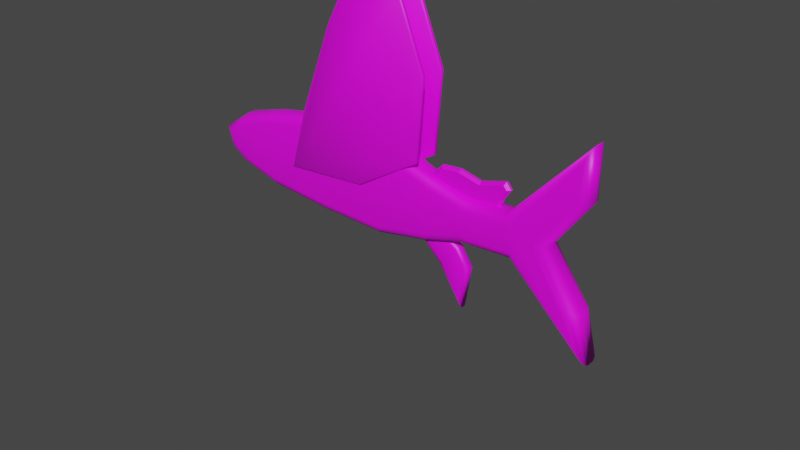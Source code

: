 # Source: 007.blend  (saved by Blender 2.91.10; exported with 4.5.12 LTS)
import bpy
from mathutils import Matrix  # noqa: F401  (used for matrix-valued properties, if any)

bpy.ops.wm.read_factory_settings(use_empty=True)
scene = bpy.context.scene
scene.name = 'Scene'

# ---- collections
col_collection = bpy.data.collections.new('Collection'); scene.collection.children.link(col_collection)

# ---- images (referenced by path relative to the original .blend; pixels are not part of the script)
import os
ASSET_DIR = os.environ.get("B2B_ASSET_DIR", "")  # directory of the original .blend (textures are referenced by path, not embedded)
HERE = os.path.dirname(os.path.abspath(__file__))  # packed textures are extracted next to this script under _unpacked/

def load_image(name, relpath, width, height, colorspace="sRGB"):
    """Load a texture the original file referenced (path relative to the .blend, or extracted next to this script)."""
    p = next((c for c in (os.path.join(HERE, relpath), os.path.join(ASSET_DIR, relpath)) if relpath and os.path.exists(c)), "")
    if p:
        img = bpy.data.images.load(p, check_existing=True)
        img.name = name
    else:  # same state as the original file: an image datablock whose file is absent (Cycles renders it pink)
        img = bpy.data.images.new(name, width, height)
        img.source = "FILE"
        img.filepath = "//" + (relpath or name)
    img.colorspace_settings.name = colorspace
    return img
img_lv3_psd = load_image('LV3.psd', 'LV3.psd', 1024, 1024, 'sRGB')

# ---- materials (node trees are filled in below, after node groups)
mat_material = bpy.data.materials.new('Material')
mat_material.use_transparent_shadow = False

# ---- material node trees
mat_material.use_nodes = True; mat_material.node_tree.nodes.clear()
_N = mat_material.node_tree.nodes; _L = mat_material.node_tree.links
n0 = _N.new('ShaderNodeBsdfPrincipled'); n0.name = 'Principled BSDF'; n0.location = (10, 300)
n0.distribution = 'GGX'
n0.subsurface_method = 'BURLEY'
n0.inputs[3].default_value = 1.45
n0.inputs[27].default_value = (0.0, 0.0, 0.0, 1.0)
n0.inputs[28].default_value = 1.0
n1 = _N.new('ShaderNodeOutputMaterial'); n1.name = 'Material Output'; n1.location = (300, 300)
n2 = _N.new('ShaderNodeTexImage'); n2.name = 'Image Texture'; n2.location = (-280, 260)
n2.image = img_lv3_psd
_L.new(n0.outputs[0], n1.inputs[0])
_L.new(n2.outputs[0], n0.inputs[0])
n1.is_active_output = True

# ---- world
world_world = bpy.data.worlds.new('World'); scene.world = world_world
world_world.use_nodes = True; world_world.node_tree.nodes.clear()
_N = world_world.node_tree.nodes; _L = world_world.node_tree.links
n0 = _N.new('ShaderNodeOutputWorld'); n0.name = 'World Output'; n0.location = (300, 300)
n1 = _N.new('ShaderNodeBackground'); n1.name = 'Background'; n1.location = (10, 300)
n1.inputs[0].default_value = (0.05088, 0.05088, 0.05088, 1.0)
_L.new(n1.outputs[0], n0.inputs[0])
n0.is_active_output = True
world_world.color = (0.05088, 0.05088, 0.05088)
world_world.use_sun_shadow = False
world_world.sun_shadow_jitter_overblur = 0.0

# ---- meshes
me_cube_001 = bpy.data.meshes.new('Cube.001')
me_cube_001.from_pydata([(-0.2492, -0.1512, 0.5659), (-0.2546, -0.049, 0.6694), (-0.2519, -0.1375, 0.6177), (-0.2539, -0.1001, 0.6555), (-0.269, -0.1512, -0.3332), (-0.2757, -0.049, -0.4356), (-0.2724, -0.1375, -0.3844), (-0.2748, -0.1001, -0.4219), (-1.042, -0.1512, -0.2546), (-1.048, -0.049, -0.36), (-1.045, -0.1375, -0.3073), (-1.047, -0.1001, -0.3459), (-1.478, -0.1512, -0.1264), (-1.555, -0.049, -0.2083), (-1.517, -0.1375, -0.1673), (-1.545, -0.1001, -0.1973), (-1.654, -0.1512, -0.01649), (-1.774, -0.049, -0.05567), (-1.714, -0.1375, -0.03608), (-1.758, -0.1001, -0.05042), (-1.701, -0.1512, 0.1441), (-1.839, -0.049, 0.1816), (-1.77, -0.1375, 0.1629), (-1.82, -0.1001, 0.1766), (-1.456, -0.1512, 0.3118), (-1.514, -0.049, 0.4023), (-1.485, -0.1375, 0.3571), (-1.506, -0.1001, 0.3902), (-0.9941, -0.1512, 0.435), (-1.042, -0.049, 0.5311), (-1.018, -0.1375, 0.4831), (-1.035, -0.1001, 0.5183), (0.5224, -0.1512, -0.3687), (0.537, -0.049, -0.4706), (0.5297, -0.1375, -0.4196), (0.535, -0.1001, -0.457), (1.143, -0.1512, -0.2563), (1.176, -0.049, -0.3549), (1.159, -0.1375, -0.3056), (1.171, -0.1001, -0.3417), (1.616, -0.1512, -0.1193), (1.629, -0.049, -0.2237), (1.623, -0.1375, -0.1715), (1.628, -0.1001, -0.2097), (2.244, -0.1512, -0.0974), (2.225, -0.049, -0.1984), (2.235, -0.1375, -0.1479), (2.228, -0.1001, -0.1849), (3.166, -0.049, -1.08), (3.062, -0.1512, -0.9149), (3.153, -0.1001, -1.059), (3.118, -0.1375, -1.001), (-1.048, 0.049, -0.36), (-1.042, 0.1512, -0.2546), (-1.047, 0.1001, -0.3459), (-1.045, 0.1375, -0.3073), (2.939, -0.1512, 0.6387), (3.048, -0.049, 0.6206), (2.993, -0.1375, 0.6296), (3.034, -0.1001, 0.623), (-0.2757, 0.049, -0.4356), (-0.269, 0.1512, -0.3332), (-0.2748, 0.1001, -0.4219), (-0.2724, 0.1375, -0.3844), (3.051, -0.049, 1.226), (2.988, -0.1512, 1.072), (3.043, -0.1001, 1.206), (3.019, -0.1375, 1.149), (1.669, -0.1512, 0.1664), (1.648, -0.049, 0.2777), (1.659, -0.1375, 0.2221), (1.651, -0.1001, 0.2628), (1.259, -0.049, 0.3703), (1.218, -0.1512, 0.2739), (1.254, -0.1001, 0.3574), (1.238, -0.1375, 0.3221), (0.5959, -0.049, 0.603), (0.5637, -0.1512, 0.5033), (0.5916, -0.1001, 0.5896), (0.5798, -0.1375, 0.5531), (-0.2546, 0.049, 0.6694), (-0.2492, 0.1512, 0.5659), (-0.2539, 0.1001, 0.6555), (-0.2519, 0.1375, 0.6177), (2.162, -0.049, 0.2869), (2.219, -0.1512, 0.1953), (2.17, -0.1001, 0.2746), (2.191, -0.1375, 0.2411), (2.637, -0.049, 0.06667), (2.489, -0.1512, 0.06345), (2.617, -0.1001, 0.06623), (2.563, -0.1375, 0.06506), (3.053, -0.05504, -0.5349), (2.955, -0.1544, -0.5449), (3.027, -0.1124, -0.5375), (-1.555, 0.049, -0.2083), (-1.478, 0.1512, -0.1264), (-1.545, 0.1001, -0.1973), (-1.517, 0.1375, -0.1673), (-1.774, 0.049, -0.05567), (-1.654, 0.1512, -0.01649), (-1.758, 0.1001, -0.05042), (-1.714, 0.1375, -0.03608), (-1.839, 0.049, 0.1816), (-1.701, 0.1512, 0.1441), (-1.82, 0.1001, 0.1766), (-1.77, 0.1375, 0.1629), (-1.514, 0.049, 0.4023), (-1.456, 0.1512, 0.3118), (-1.506, 0.1001, 0.3902), (-1.485, 0.1375, 0.3571), (-1.042, 0.049, 0.5311), (-0.9941, 0.1512, 0.435), (-1.035, 0.1001, 0.5183), (-1.018, 0.1375, 0.4831), (0.537, 0.049, -0.4706), (0.5224, 0.1512, -0.3687), (0.535, 0.1001, -0.457), (0.5297, 0.1375, -0.4196), (1.143, 0.1512, -0.2563), (1.176, 0.049, -0.3549), (1.159, 0.1375, -0.3056), (1.171, 0.1001, -0.3417), (1.629, 0.049, -0.2237), (1.616, 0.1512, -0.1193), (1.628, 0.1001, -0.2097), (1.623, 0.1375, -0.1715), (2.244, 0.1512, -0.0974), (2.225, 0.049, -0.1984), (2.235, 0.1375, -0.1479), (2.228, 0.1001, -0.1849), (3.062, 0.1512, -0.9149), (3.166, 0.049, -1.08), (3.118, 0.1375, -1.001), (3.153, 0.1001, -1.059), (3.048, 0.049, 0.6206), (2.939, 0.1512, 0.6387), (3.034, 0.1001, 0.623), (2.993, 0.1375, 0.6296), (2.988, 0.1512, 1.072), (3.051, 0.049, 1.226), (3.019, 0.1375, 1.149), (3.043, 0.1001, 1.206), (1.648, 0.049, 0.2777), (1.669, 0.1512, 0.1664), (1.651, 0.1001, 0.2628), (1.659, 0.1375, 0.2221), (1.218, 0.1512, 0.2739), (1.259, 0.049, 0.3703), (1.238, 0.1375, 0.3221), (1.254, 0.1001, 0.3574), (0.5637, 0.1512, 0.5033), (0.5959, 0.049, 0.603), (0.5798, 0.1375, 0.5531), (0.5916, 0.1001, 0.5896), (2.219, 0.1512, 0.1953), (2.162, 0.049, 0.2869), (2.191, 0.1375, 0.2411), (2.17, 0.1001, 0.2746), (2.489, 0.1512, 0.06345), (2.637, 0.049, 0.06667), (2.563, 0.1375, 0.06506), (2.617, 0.1001, 0.06623), (3.053, 0.05504, -0.5349), (3.027, 0.1124, -0.5375), (2.955, 0.1544, -0.5449), (1.059, 0.05983, -0.2628), (0.9667, 0.02024, -0.2628), (0.9938, 0.04823, -0.2628), (1.059, -0.05983, -0.2628), (0.9667, -0.02024, -0.2628), (0.9938, -0.04823, -0.2628), (1.147, 0.02024, -0.09375), (1.172, 0.05983, -0.1574), (1.155, 0.04823, -0.1124), (1.54, 0.02024, -0.3272), (1.518, 0.05983, -0.3626), (1.534, 0.04823, -0.3376), (1.682, 0.02024, -0.5419), (1.637, 0.05983, -0.5397), (1.669, 0.04823, -0.5413), (1.583, 0.05983, -0.9605), (1.602, 0.02024, -1.035), (1.596, 0.04823, -1.013), (1.315, 0.02024, -0.6115), (1.349, 0.05983, -0.5576), (1.325, 0.04823, -0.5957), (1.147, -0.02024, -0.09375), (1.172, -0.05983, -0.1574), (1.155, -0.04823, -0.1124), (1.54, -0.02024, -0.3272), (1.518, -0.05983, -0.3626), (1.534, -0.04823, -0.3376), (1.682, -0.02024, -0.5419), (1.637, -0.05983, -0.5397), (1.669, -0.04823, -0.5413), (1.583, -0.05983, -0.9605), (1.602, -0.02024, -1.035), (1.596, -0.04823, -1.013), (1.315, -0.02024, -0.6115), (1.349, -0.05983, -0.5576), (1.325, -0.04823, -0.5957), (-0.7019, 0.1575, -0.009226), (-0.6732, 0.1743, 0.006504), (0.2977, 0.1743, 0.07222), (0.3016, 0.1575, 0.05522), (1.069, 0.1743, 0.5408), (1.085, 0.1575, 0.5301), (1.141, 0.1743, 1.469), (1.158, 0.1575, 1.472), (0.8199, 0.1743, 2.286), (0.8324, 0.1575, 2.299), (0.3679, 0.1743, 2.604), (0.3578, 0.1575, 2.627), (-0.08452, 0.1743, 1.764), (-0.1004, 0.1575, 1.769), (-0.487, 0.1743, 0.7043), (-0.5021, 0.1575, 0.7118), (-0.6732, 0.1197, 0.006504), (-0.7019, 0.1365, -0.009226), (0.2977, 0.1197, 0.07222), (0.3016, 0.1365, 0.05522), (1.069, 0.1197, 0.5408), (1.085, 0.1365, 0.5301), (1.141, 0.1197, 1.469), (1.158, 0.1365, 1.472), (0.8199, 0.1197, 2.286), (0.8324, 0.1365, 2.299), (0.3679, 0.1197, 2.604), (0.3578, 0.1365, 2.627), (-0.08452, 0.1197, 1.764), (-0.1004, 0.1365, 1.769), (-0.5021, 0.1365, 0.7118), (-0.487, 0.1197, 0.7043), (-0.7019, -0.1365, -0.009226), (-0.6732, -0.1197, 0.006504), (0.2977, -0.1197, 0.07222), (0.3016, -0.1365, 0.05522), (1.069, -0.1197, 0.5408), (1.085, -0.1365, 0.5301), (1.141, -0.1197, 1.469), (1.158, -0.1365, 1.472), (0.8199, -0.1197, 2.286), (0.8324, -0.1365, 2.299), (0.3679, -0.1197, 2.604), (0.3578, -0.1365, 2.627), (-0.08452, -0.1197, 1.764), (-0.1004, -0.1365, 1.769), (-0.487, -0.1197, 0.7043), (-0.5021, -0.1365, 0.7118), (-0.6732, -0.1743, 0.006504), (-0.7019, -0.1575, -0.009226), (0.2977, -0.1743, 0.07222), (0.3016, -0.1575, 0.05522), (1.069, -0.1743, 0.5408), (1.085, -0.1575, 0.5301), (1.141, -0.1743, 1.469), (1.158, -0.1575, 1.472), (0.8199, -0.1743, 2.286), (0.8324, -0.1575, 2.299), (0.3679, -0.1743, 2.604), (0.3578, -0.1575, 2.627), (-0.08452, -0.1743, 1.764), (-0.1004, -0.1575, 1.769), (-0.5021, -0.1575, 0.7118), (-0.487, -0.1743, 0.7043), (1.099, -0.01106, 0.3114), (1.156, -0.042, 0.3281), (2.022, -0.042, 0.3678), (2.05, -0.01106, 0.3547), (2.107, -0.042, 0.4919), (2.145, -0.01106, 0.4931), (2.073, -0.042, 0.5354), (2.085, -0.01106, 0.5709), (1.156, 0.042, 0.3281), (1.099, 0.01106, 0.3114), (1.783, -0.042, 0.4524), (1.782, -0.01106, 0.4844), (1.529, -0.042, 0.5138), (1.531, -0.01106, 0.545), (1.312, -0.042, 0.4977), (1.298, -0.01106, 0.5277), (1.991, -0.042, 0.2529), (2.016, -0.01106, 0.2249), (1.62, -0.042, 0.2045), (1.618, -0.01106, 0.173), (2.022, 0.042, 0.3678), (2.05, 0.01106, 0.3547), (2.107, 0.042, 0.4919), (2.145, 0.01106, 0.4931), (2.073, 0.042, 0.5354), (2.085, 0.01106, 0.5709), (1.782, 0.01106, 0.4844), (1.783, 0.042, 0.4524), (1.531, 0.01106, 0.545), (1.529, 0.042, 0.5138), (1.298, 0.01106, 0.5277), (1.312, 0.042, 0.4977), (1.991, 0.042, 0.2529), (2.016, 0.01106, 0.2249), (1.62, 0.042, 0.2045), (1.618, 0.01106, 0.173)], [], [(1, 76, 152, 80), (64, 57, 135, 140), (13, 17, 99, 95), (84, 64, 140, 156), (69, 84, 156, 143), (17, 21, 103, 99), (96, 100, 104, 108), (92, 48, 132, 163), (88, 92, 163, 160), (21, 25, 107, 103), (48, 45, 128, 132), (33, 5, 60, 115), (25, 29, 111, 107), (45, 41, 123, 128), (37, 33, 115, 120), (41, 37, 120, 123), (12, 24, 20, 16), (5, 9, 52, 60), (76, 72, 148, 152), (57, 88, 160, 135), (9, 13, 95, 52), (72, 69, 143, 148), (124, 127, 129, 126), (126, 129, 130, 125), (125, 130, 128, 123), (116, 119, 121, 118), (118, 121, 122, 117), (117, 122, 120, 115), (119, 124, 126, 121), (121, 126, 125, 122), (122, 125, 123, 120), (45, 48, 50, 47), (47, 50, 51, 46), (46, 51, 49, 44), (41, 45, 47, 43), (43, 47, 46, 42), (42, 46, 44, 40), (37, 41, 43, 39), (39, 43, 42, 38), (38, 42, 40, 36), (33, 37, 39, 35), (35, 39, 38, 34), (34, 38, 36, 32), (5, 33, 35, 7), (7, 35, 34, 6), (6, 34, 32, 4), (9, 5, 7, 11), (11, 7, 6, 10), (10, 6, 4, 8), (13, 9, 11, 15), (15, 11, 10, 14), (14, 10, 8, 12), (17, 13, 15, 19), (19, 15, 14, 18), (18, 14, 12, 16), (21, 17, 19, 23), (23, 19, 18, 22), (22, 18, 16, 20), (25, 21, 23, 27), (27, 23, 22, 26), (26, 22, 20, 24), (29, 25, 27, 31), (31, 27, 26, 30), (30, 26, 24, 28), (1, 29, 31, 3), (3, 31, 30, 2), (2, 30, 28, 0), (57, 64, 66, 59), (59, 66, 67, 58), (58, 67, 65, 56), (69, 72, 74, 71), (71, 74, 75, 70), (70, 75, 73, 68), (72, 76, 78, 74), (74, 78, 79, 75), (75, 79, 77, 73), (76, 1, 3, 78), (78, 3, 2, 79), (79, 2, 0, 77), (127, 131, 133, 129), (129, 133, 134, 130), (130, 134, 132, 128), (85, 65, 67, 87), (87, 67, 66, 86), (86, 66, 64, 84), (84, 69, 71, 86), (86, 71, 70, 87), (87, 70, 68, 85), (89, 49, 93, 91), (91, 93, 94, 90), (90, 94, 92, 88), (88, 57, 59, 90), (90, 59, 58, 91), (91, 58, 56, 89), (49, 51, 93), (93, 51, 50, 94), (94, 50, 48, 92), (61, 116, 118, 63), (63, 118, 117, 62), (62, 117, 115, 60), (53, 61, 63, 55), (55, 63, 62, 54), (54, 62, 60, 52), (96, 53, 55, 98), (98, 55, 54, 97), (97, 54, 52, 95), (100, 96, 98, 102), (102, 98, 97, 101), (101, 97, 95, 99), (104, 100, 102, 106), (106, 102, 101, 105), (105, 101, 99, 103), (108, 104, 106, 110), (110, 106, 105, 109), (109, 105, 103, 107), (112, 108, 110, 114), (114, 110, 109, 113), (113, 109, 107, 111), (81, 112, 114, 83), (83, 114, 113, 82), (82, 113, 111, 80), (136, 139, 141, 138), (138, 141, 142, 137), (137, 142, 140, 135), (144, 147, 149, 146), (146, 149, 150, 145), (145, 150, 148, 143), (147, 151, 153, 149), (149, 153, 154, 150), (150, 154, 152, 148), (151, 81, 83, 153), (153, 83, 82, 154), (154, 82, 80, 152), (156, 140, 142, 158), (158, 142, 141, 157), (157, 141, 139, 155), (155, 144, 146, 157), (157, 146, 145, 158), (158, 145, 143, 156), (160, 163, 164, 162), (162, 164, 165, 161), (161, 165, 131, 159), (159, 136, 138, 161), (161, 138, 137, 162), (162, 137, 135, 160), (163, 132, 134, 164), (164, 134, 133, 165), (165, 133, 131), (29, 1, 80, 111), (44, 49, 89, 56, 65, 85), (127, 124, 144, 155), (40, 68, 73, 36), (36, 73, 77, 32), (32, 77, 0, 4), (4, 0, 28, 8), (8, 28, 24, 12), (124, 119, 147, 144), (119, 116, 151, 147), (116, 61, 81, 151), (61, 53, 112, 81), (53, 96, 108, 112), (184, 182, 197, 199), (172, 167, 170, 187), (191, 200, 196, 194), (178, 175, 190, 193), (173, 176, 185, 166), (175, 172, 187, 190), (167, 184, 199, 170), (170, 199, 201, 171), (171, 201, 200, 169), (199, 197, 198, 201), (201, 198, 196, 200), (198, 195, 194, 196), (181, 179, 180, 183), (193, 190, 192, 195), (195, 192, 191, 194), (190, 187, 189, 192), (192, 189, 188, 191), (173, 166, 168, 174), (174, 168, 167, 172), (187, 170, 171, 189), (189, 171, 169, 188), (176, 173, 174, 177), (177, 174, 172, 175), (179, 176, 177, 180), (180, 177, 175, 178), (183, 180, 178, 182), (182, 178, 193, 197), (185, 181, 183, 186), (186, 183, 182, 184), (166, 185, 186, 168), (168, 186, 184, 167), (176, 179, 181, 185), (188, 169, 200, 191), (197, 193, 195, 198), (40, 44, 85, 68), (131, 127, 155, 139, 136, 159), (213, 215, 231, 229), (220, 222, 224, 226, 228, 230, 233, 218), (205, 207, 223, 221), (207, 209, 225, 223), (211, 213, 229, 227), (215, 217, 232, 231), (202, 205, 221, 219), (217, 202, 219, 232), (209, 211, 227, 225), (233, 230, 231, 232), (230, 228, 229, 231), (228, 226, 227, 229), (226, 224, 225, 227), (224, 222, 223, 225), (222, 220, 221, 223), (205, 202, 203, 204), (220, 218, 219, 221), (207, 205, 204, 206), (209, 207, 206, 208), (211, 209, 208, 210), (213, 211, 210, 212), (215, 213, 212, 214), (217, 215, 214, 216), (202, 217, 216, 203), (218, 233, 232, 219), (204, 203, 216, 214, 212, 210, 208, 206), (245, 247, 263, 261), (252, 254, 256, 258, 260, 262, 265, 250), (237, 239, 255, 253), (239, 241, 257, 255), (243, 245, 261, 259), (247, 249, 264, 263), (234, 237, 253, 251), (249, 234, 251, 264), (241, 243, 259, 257), (265, 262, 263, 264), (262, 260, 261, 263), (260, 258, 259, 261), (258, 256, 257, 259), (256, 254, 255, 257), (254, 252, 253, 255), (237, 234, 235, 236), (252, 250, 251, 253), (239, 237, 236, 238), (241, 239, 238, 240), (243, 241, 240, 242), (245, 243, 242, 244), (247, 245, 244, 246), (249, 247, 246, 248), (234, 249, 248, 235), (250, 265, 264, 251), (236, 235, 248, 246, 244, 242, 240, 238), (269, 287, 289, 271), (300, 293, 290, 288, 286, 298), (285, 301, 299, 283), (273, 291, 292, 277), (279, 294, 296, 281), (271, 289, 291, 273), (277, 292, 294, 279), (281, 296, 275, 266), (283, 299, 287, 269), (284, 276, 278, 280, 267), (293, 292, 291, 290), (290, 291, 289, 288), (288, 289, 287, 286), (286, 287, 299, 298), (285, 284, 267, 266), (298, 299, 301, 300), (283, 282, 284, 285), (269, 268, 282, 283), (271, 270, 268, 269), (273, 272, 270, 271), (277, 276, 272, 273), (300, 301, 275, 274), (279, 278, 276, 277), (281, 280, 278, 279), (266, 267, 280, 281), (295, 294, 292, 293), (297, 296, 294, 295), (274, 275, 296, 297), (266, 275, 301, 285), (282, 268, 270, 272, 276, 284), (274, 297, 295, 293, 300)])
me_cube_001.polygons.foreach_set('use_smooth', [1, 1, 1, 1, 1, 1, 1, 1, 1, 1, 1, 1, 1, 1, 1, 1, 1, 1, 1, 1, 1, 1, 1, 1, 1, 1, 1, 1, 1, 1, 1, 1, 1, 1, 1, 1, 1, 1, 1, 1, 1, 1, 1, 1, 1, 1, 1, 1, 1, 1, 1, 1, 1, 1, 1, 1, 1, 1, 1, 1, 1, 1, 1, 1, 1, 1, 1, 1, 1, 1, 1, 1, 1, 1, 1, 1, 1, 1, 1, 1, 1, 1, 1, 1, 1, 1, 1, 1, 1, 1, 1, 1, 1, 1, 1, 1, 1, 1, 1, 1, 1, 1, 1, 1, 1, 1, 1, 1, 1, 1, 1, 1, 1, 1, 1, 1, 1, 1, 1, 1, 1, 1, 1, 1, 1, 1, 1, 1, 1, 1, 1, 1, 1, 1, 1, 1, 1, 1, 1, 1, 1, 1, 1, 1, 1, 1, 1, 1, 1, 1, 1, 1, 1, 1, 1, 1, 1, 1, 1, 1, 1, 1, 1, 1, 1, 1, 1, 1, 1, 1, 1, 1, 1, 1, 1, 1, 1, 1, 1, 1, 1, 1, 1, 1, 1, 1, 1, 1, 1, 1, 1, 1, 1, 1, 1, 1, 1, 1, 1, 1, 1, 1, 1, 1, 1, 1, 1, 1, 1, 1, 1, 1, 1, 1, 1, 1, 1, 1, 1, 1, 1, 1, 1, 1, 1, 1, 1, 1, 1, 1, 1, 1, 1, 1, 1, 1, 1, 1, 1, 1, 1, 1, 1, 1, 1, 1, 1, 1, 1, 0, 0, 0, 0, 0, 0, 0, 0, 0, 0, 0, 0, 0, 0, 0, 0, 0, 0, 0, 0, 0, 0, 0, 0, 0, 0, 0, 0, 0, 0, 0])
_uv = me_cube_001.uv_layers.new(name='UVMap')
_uv.uv.foreach_set('vector', [0.583, 0.5969, 0.6217, 0.5939, 0.6217, 0.5939, 0.583, 0.5969, 0.7333, 0.6222, 0.7332, 0.5947, 0.7332, 0.5947, 0.7333, 0.6222, 0.5239, 0.557, 0.5139, 0.5639, 0.5139, 0.5639, 0.5239, 0.557, 0.6929, 0.5795, 0.7333, 0.6222, 0.7333, 0.6222, 0.6929, 0.5795, 0.6695, 0.5791, 0.6929, 0.5795, 0.6929, 0.5795, 0.6695, 0.5791, 0.5139, 0.5639, 0.511, 0.5747, 0.511, 0.5747, 0.5139, 0.5639, 0.5274, 0.5607, 0.5194, 0.5657, 0.5172, 0.573, 0.5284, 0.5806, 0.7334, 0.5421, 0.7386, 0.5173, 0.7386, 0.5173, 0.7334, 0.5421, 0.7145, 0.5695, 0.7334, 0.5421, 0.7334, 0.5421, 0.7145, 0.5695, 0.511, 0.5747, 0.5257, 0.5847, 0.5257, 0.5847, 0.511, 0.5747, 0.7386, 0.5173, 0.6958, 0.5574, 0.6958, 0.5574, 0.7386, 0.5173, 0.619, 0.545, 0.5821, 0.5466, 0.5821, 0.5466, 0.619, 0.545, 0.5257, 0.5847, 0.5472, 0.5906, 0.5472, 0.5906, 0.5257, 0.5847, 0.6958, 0.5574, 0.6687, 0.5563, 0.6687, 0.5563, 0.6958, 0.5574, 0.6481, 0.5503, 0.619, 0.545, 0.619, 0.545, 0.6481, 0.5503, 0.6687, 0.5563, 0.6481, 0.5503, 0.6481, 0.5503, 0.6687, 0.5563, 0.5274, 0.5607, 0.5284, 0.5806, 0.5172, 0.573, 0.5194, 0.5657, 0.5821, 0.5466, 0.5469, 0.5501, 0.5469, 0.5501, 0.5821, 0.5466, 0.6217, 0.5939, 0.6519, 0.5833, 0.6519, 0.5833, 0.6217, 0.5939, 0.7332, 0.5947, 0.7145, 0.5695, 0.7145, 0.5695, 0.7332, 0.5947, 0.5469, 0.5501, 0.5239, 0.557, 0.5239, 0.557, 0.5469, 0.5501, 0.6519, 0.5833, 0.6695, 0.5791, 0.6695, 0.5791, 0.6519, 0.5833, 0.6681, 0.561, 0.6966, 0.562, 0.6962, 0.5597, 0.6684, 0.5586, 0.6684, 0.5586, 0.6962, 0.5597, 0.6959, 0.558, 0.6686, 0.5569, 0.6686, 0.5569, 0.6959, 0.558, 0.6958, 0.5574, 0.6687, 0.5563, 0.6184, 0.5497, 0.6466, 0.5548, 0.6473, 0.5525, 0.6187, 0.5474, 0.6187, 0.5474, 0.6473, 0.5525, 0.6479, 0.5509, 0.6189, 0.5457, 0.6189, 0.5457, 0.6479, 0.5509, 0.6481, 0.5503, 0.619, 0.545, 0.6466, 0.5548, 0.6681, 0.561, 0.6684, 0.5586, 0.6473, 0.5525, 0.6473, 0.5525, 0.6684, 0.5586, 0.6686, 0.5569, 0.6479, 0.5509, 0.6479, 0.5509, 0.6686, 0.5569, 0.6687, 0.5563, 0.6481, 0.5503, 0.6958, 0.5574, 0.7386, 0.5173, 0.738, 0.5183, 0.6959, 0.558, 0.6959, 0.558, 0.738, 0.5183, 0.7364, 0.5209, 0.6962, 0.5597, 0.6962, 0.5597, 0.7364, 0.5209, 0.7338, 0.5248, 0.6966, 0.562, 0.6687, 0.5563, 0.6958, 0.5574, 0.6959, 0.558, 0.6686, 0.5569, 0.6686, 0.5569, 0.6959, 0.558, 0.6962, 0.5597, 0.6684, 0.5586, 0.6684, 0.5586, 0.6962, 0.5597, 0.6966, 0.562, 0.6681, 0.561, 0.6481, 0.5503, 0.6687, 0.5563, 0.6686, 0.5569, 0.6479, 0.5509, 0.6479, 0.5509, 0.6686, 0.5569, 0.6684, 0.5586, 0.6473, 0.5525, 0.6473, 0.5525, 0.6684, 0.5586, 0.6681, 0.561, 0.6466, 0.5548, 0.619, 0.545, 0.6481, 0.5503, 0.6479, 0.5509, 0.6189, 0.5457, 0.6189, 0.5457, 0.6479, 0.5509, 0.6473, 0.5525, 0.6187, 0.5474, 0.6187, 0.5474, 0.6473, 0.5525, 0.6466, 0.5548, 0.6184, 0.5497, 0.5821, 0.5466, 0.619, 0.545, 0.6189, 0.5457, 0.5821, 0.5473, 0.5821, 0.5473, 0.6189, 0.5457, 0.6187, 0.5474, 0.5822, 0.549, 0.5822, 0.549, 0.6187, 0.5474, 0.6184, 0.5497, 0.5824, 0.5513, 0.5469, 0.5501, 0.5821, 0.5466, 0.5821, 0.5473, 0.547, 0.5507, 0.547, 0.5507, 0.5821, 0.5473, 0.5822, 0.549, 0.5471, 0.5525, 0.5471, 0.5525, 0.5822, 0.549, 0.5824, 0.5513, 0.5472, 0.5549, 0.5239, 0.557, 0.5469, 0.5501, 0.547, 0.5507, 0.5243, 0.5575, 0.5243, 0.5575, 0.547, 0.5507, 0.5471, 0.5525, 0.5256, 0.5588, 0.5256, 0.5588, 0.5471, 0.5525, 0.5472, 0.5549, 0.5274, 0.5607, 0.5139, 0.5639, 0.5239, 0.557, 0.5243, 0.5575, 0.5146, 0.5642, 0.5146, 0.5642, 0.5243, 0.5575, 0.5256, 0.5588, 0.5166, 0.5648, 0.5166, 0.5648, 0.5256, 0.5588, 0.5274, 0.5607, 0.5194, 0.5657, 0.511, 0.5747, 0.5139, 0.5639, 0.5146, 0.5642, 0.5118, 0.5745, 0.5118, 0.5745, 0.5146, 0.5642, 0.5166, 0.5648, 0.5141, 0.5738, 0.5141, 0.5738, 0.5166, 0.5648, 0.5194, 0.5657, 0.5172, 0.573, 0.5257, 0.5847, 0.511, 0.5747, 0.5118, 0.5745, 0.5261, 0.5842, 0.5261, 0.5842, 0.5118, 0.5745, 0.5141, 0.5738, 0.5271, 0.5827, 0.5271, 0.5827, 0.5141, 0.5738, 0.5172, 0.573, 0.5284, 0.5806, 0.5472, 0.5906, 0.5257, 0.5847, 0.5261, 0.5842, 0.5475, 0.59, 0.5475, 0.59, 0.5261, 0.5842, 0.5271, 0.5827, 0.5483, 0.5884, 0.5483, 0.5884, 0.5271, 0.5827, 0.5284, 0.5806, 0.5494, 0.5862, 0.583, 0.5969, 0.5472, 0.5906, 0.5475, 0.59, 0.5831, 0.5963, 0.5831, 0.5963, 0.5475, 0.59, 0.5483, 0.5884, 0.5831, 0.5945, 0.5831, 0.5945, 0.5483, 0.5884, 0.5494, 0.5862, 0.5833, 0.5922, 0.7332, 0.5947, 0.7333, 0.6222, 0.733, 0.6213, 0.7325, 0.5948, 0.7325, 0.5948, 0.733, 0.6213, 0.7319, 0.6187, 0.7307, 0.5951, 0.7307, 0.5951, 0.7319, 0.6187, 0.7305, 0.6152, 0.7282, 0.5955, 0.6695, 0.5791, 0.6519, 0.5833, 0.6516, 0.5827, 0.6697, 0.5784, 0.6697, 0.5784, 0.6516, 0.5827, 0.6509, 0.5811, 0.67, 0.5765, 0.67, 0.5765, 0.6509, 0.5811, 0.65, 0.5789, 0.6705, 0.574, 0.6519, 0.5833, 0.6217, 0.5939, 0.6215, 0.5933, 0.6516, 0.5827, 0.6516, 0.5827, 0.6215, 0.5933, 0.621, 0.5916, 0.6509, 0.5811, 0.6509, 0.5811, 0.621, 0.5916, 0.6202, 0.5893, 0.65, 0.5789, 0.6217, 0.5939, 0.583, 0.5969, 0.5831, 0.5963, 0.6215, 0.5933, 0.6215, 0.5933, 0.5831, 0.5963, 0.5831, 0.5945, 0.621, 0.5916, 0.621, 0.5916, 0.5831, 0.5945, 0.5833, 0.5922, 0.6202, 0.5893, 0.6966, 0.562, 0.7338, 0.5248, 0.7364, 0.5209, 0.6962, 0.5597, 0.6962, 0.5597, 0.7364, 0.5209, 0.738, 0.5183, 0.6959, 0.558, 0.6959, 0.558, 0.738, 0.5183, 0.7386, 0.5173, 0.6958, 0.5574, 0.6955, 0.5753, 0.7305, 0.6152, 0.7319, 0.6187, 0.6942, 0.5774, 0.6942, 0.5774, 0.7319, 0.6187, 0.733, 0.6213, 0.6933, 0.5789, 0.6933, 0.5789, 0.733, 0.6213, 0.7333, 0.6222, 0.6929, 0.5795, 0.6929, 0.5795, 0.6695, 0.5791, 0.6697, 0.5784, 0.6933, 0.5789, 0.6933, 0.5789, 0.6697, 0.5784, 0.67, 0.5765, 0.6942, 0.5774, 0.6942, 0.5774, 0.67, 0.5765, 0.6705, 0.574, 0.6955, 0.5753, 0.7078, 0.5693, 0.7338, 0.5248, 0.729, 0.5417, 0.7112, 0.5694, 0.7112, 0.5694, 0.729, 0.5417, 0.7322, 0.542, 0.7136, 0.5695, 0.7136, 0.5695, 0.7322, 0.542, 0.7334, 0.5421, 0.7145, 0.5695, 0.7145, 0.5695, 0.7332, 0.5947, 0.7325, 0.5948, 0.7136, 0.5695, 0.7136, 0.5695, 0.7325, 0.5948, 0.7307, 0.5951, 0.7112, 0.5694, 0.7112, 0.5694, 0.7307, 0.5951, 0.7282, 0.5955, 0.7078, 0.5693, 0.7338, 0.5248, 0.7364, 0.5209, 0.729, 0.5417, 0.729, 0.5417, 0.7364, 0.5209, 0.738, 0.5183, 0.7322, 0.542, 0.7322, 0.542, 0.738, 0.5183, 0.7386, 0.5173, 0.7334, 0.5421, 0.5824, 0.5513, 0.6184, 0.5497, 0.6187, 0.5474, 0.5822, 0.549, 0.5822, 0.549, 0.6187, 0.5474, 0.6189, 0.5457, 0.5821, 0.5473, 0.5821, 0.5473, 0.6189, 0.5457, 0.619, 0.545, 0.5821, 0.5466, 0.5472, 0.5549, 0.5824, 0.5513, 0.5822, 0.549, 0.5471, 0.5525, 0.5471, 0.5525, 0.5822, 0.549, 0.5821, 0.5473, 0.547, 0.5507, 0.547, 0.5507, 0.5821, 0.5473, 0.5821, 0.5466, 0.5469, 0.5501, 0.5274, 0.5607, 0.5472, 0.5549, 0.5471, 0.5525, 0.5256, 0.5588, 0.5256, 0.5588, 0.5471, 0.5525, 0.547, 0.5507, 0.5243, 0.5575, 0.5243, 0.5575, 0.547, 0.5507, 0.5469, 0.5501, 0.5239, 0.557, 0.5194, 0.5657, 0.5274, 0.5607, 0.5256, 0.5588, 0.5166, 0.5648, 0.5166, 0.5648, 0.5256, 0.5588, 0.5243, 0.5575, 0.5146, 0.5642, 0.5146, 0.5642, 0.5243, 0.5575, 0.5239, 0.557, 0.5139, 0.5639, 0.5172, 0.573, 0.5194, 0.5657, 0.5166, 0.5648, 0.5141, 0.5738, 0.5141, 0.5738, 0.5166, 0.5648, 0.5146, 0.5642, 0.5118, 0.5745, 0.5118, 0.5745, 0.5146, 0.5642, 0.5139, 0.5639, 0.511, 0.5747, 0.5284, 0.5806, 0.5172, 0.573, 0.5141, 0.5738, 0.5271, 0.5827, 0.5271, 0.5827, 0.5141, 0.5738, 0.5118, 0.5745, 0.5261, 0.5842, 0.5261, 0.5842, 0.5118, 0.5745, 0.511, 0.5747, 0.5257, 0.5847, 0.5494, 0.5862, 0.5284, 0.5806, 0.5271, 0.5827, 0.5483, 0.5884, 0.5483, 0.5884, 0.5271, 0.5827, 0.5261, 0.5842, 0.5475, 0.59, 0.5475, 0.59, 0.5261, 0.5842, 0.5257, 0.5847, 0.5472, 0.5906, 0.5833, 0.5922, 0.5494, 0.5862, 0.5483, 0.5884, 0.5831, 0.5945, 0.5831, 0.5945, 0.5483, 0.5884, 0.5475, 0.59, 0.5831, 0.5963, 0.5831, 0.5963, 0.5475, 0.59, 0.5472, 0.5906, 0.583, 0.5969, 0.7282, 0.5955, 0.7305, 0.6152, 0.7319, 0.6187, 0.7307, 0.5951, 0.7307, 0.5951, 0.7319, 0.6187, 0.733, 0.6213, 0.7325, 0.5948, 0.7325, 0.5948, 0.733, 0.6213, 0.7333, 0.6222, 0.7332, 0.5947, 0.6705, 0.574, 0.65, 0.5789, 0.6509, 0.5811, 0.67, 0.5765, 0.67, 0.5765, 0.6509, 0.5811, 0.6516, 0.5827, 0.6697, 0.5784, 0.6697, 0.5784, 0.6516, 0.5827, 0.6519, 0.5833, 0.6695, 0.5791, 0.65, 0.5789, 0.6202, 0.5893, 0.621, 0.5916, 0.6509, 0.5811, 0.6509, 0.5811, 0.621, 0.5916, 0.6215, 0.5933, 0.6516, 0.5827, 0.6516, 0.5827, 0.6215, 0.5933, 0.6217, 0.5939, 0.6519, 0.5833, 0.6202, 0.5893, 0.5833, 0.5922, 0.5831, 0.5945, 0.621, 0.5916, 0.621, 0.5916, 0.5831, 0.5945, 0.5831, 0.5963, 0.6215, 0.5933, 0.6215, 0.5933, 0.5831, 0.5963, 0.583, 0.5969, 0.6217, 0.5939, 0.6929, 0.5795, 0.7333, 0.6222, 0.733, 0.6213, 0.6933, 0.5789, 0.6933, 0.5789, 0.733, 0.6213, 0.7319, 0.6187, 0.6942, 0.5774, 0.6942, 0.5774, 0.7319, 0.6187, 0.7305, 0.6152, 0.6955, 0.5753, 0.6955, 0.5753, 0.6705, 0.574, 0.67, 0.5765, 0.6942, 0.5774, 0.6942, 0.5774, 0.67, 0.5765, 0.6697, 0.5784, 0.6933, 0.5789, 0.6933, 0.5789, 0.6697, 0.5784, 0.6695, 0.5791, 0.6929, 0.5795, 0.7145, 0.5695, 0.7334, 0.5421, 0.7322, 0.542, 0.7136, 0.5695, 0.7136, 0.5695, 0.7322, 0.542, 0.729, 0.5417, 0.7112, 0.5694, 0.7112, 0.5694, 0.729, 0.5417, 0.7338, 0.5248, 0.7078, 0.5693, 0.7078, 0.5693, 0.7282, 0.5955, 0.7307, 0.5951, 0.7112, 0.5694, 0.7112, 0.5694, 0.7307, 0.5951, 0.7325, 0.5948, 0.7136, 0.5695, 0.7136, 0.5695, 0.7325, 0.5948, 0.7332, 0.5947, 0.7145, 0.5695, 0.7334, 0.5421, 0.7386, 0.5173, 0.738, 0.5183, 0.7322, 0.542, 0.7322, 0.542, 0.738, 0.5183, 0.7364, 0.5209, 0.729, 0.5417, 0.729, 0.5417, 0.7364, 0.5209, 0.7338, 0.5248, 0.5472, 0.5906, 0.583, 0.5969, 0.583, 0.5969, 0.5472, 0.5906, 0.6966, 0.562, 0.7338, 0.5248, 0.7078, 0.5693, 0.7282, 0.5955, 0.7305, 0.6152, 0.6955, 0.5753, 0.6966, 0.562, 0.6681, 0.561, 0.6705, 0.574, 0.6955, 0.5753, 0.6681, 0.561, 0.6705, 0.574, 0.65, 0.5789, 0.6466, 0.5548, 0.6466, 0.5548, 0.65, 0.5789, 0.6202, 0.5893, 0.6184, 0.5497, 0.6184, 0.5497, 0.6202, 0.5893, 0.5833, 0.5922, 0.5824, 0.5513, 0.5824, 0.5513, 0.5833, 0.5922, 0.5494, 0.5862, 0.5472, 0.5549, 0.5472, 0.5549, 0.5494, 0.5862, 0.5284, 0.5806, 0.5274, 0.5607, 0.6681, 0.561, 0.6466, 0.5548, 0.65, 0.5789, 0.6705, 0.574, 0.6466, 0.5548, 0.6184, 0.5497, 0.6202, 0.5893, 0.65, 0.5789, 0.6184, 0.5497, 0.5824, 0.5513, 0.5833, 0.5922, 0.6202, 0.5893, 0.5824, 0.5513, 0.5472, 0.5549, 0.5494, 0.5862, 0.5833, 0.5922, 0.5472, 0.5549, 0.5274, 0.5607, 0.5284, 0.5806, 0.5494, 0.5862, 0.6688, 0.6392, 0.6924, 0.6045, 0.6924, 0.6045, 0.6688, 0.6392, 0.6551, 0.6817, 0.6403, 0.6678, 0.6403, 0.6678, 0.6551, 0.6817, 0.6855, 0.6596, 0.6716, 0.6436, 0.6908, 0.6106, 0.6952, 0.6451, 0.699, 0.6449, 0.6873, 0.6625, 0.6873, 0.6625, 0.699, 0.6449, 0.6572, 0.6764, 0.6855, 0.6596, 0.6716, 0.6436, 0.6479, 0.6678, 0.6873, 0.6625, 0.6551, 0.6817, 0.6551, 0.6817, 0.6873, 0.6625, 0.6403, 0.6678, 0.6688, 0.6392, 0.6688, 0.6392, 0.6403, 0.6678, 0.6403, 0.6678, 0.6688, 0.6392, 0.6697, 0.6405, 0.6425, 0.6678, 0.6425, 0.6678, 0.6697, 0.6405, 0.6716, 0.6436, 0.6479, 0.6678, 0.6688, 0.6392, 0.6924, 0.6045, 0.6919, 0.6063, 0.6697, 0.6405, 0.6697, 0.6405, 0.6919, 0.6063, 0.6908, 0.6106, 0.6716, 0.6436, 0.6919, 0.6063, 0.6979, 0.645, 0.6952, 0.6451, 0.6908, 0.6106, 0.6908, 0.6106, 0.6952, 0.6451, 0.6979, 0.645, 0.6919, 0.6063, 0.699, 0.6449, 0.6873, 0.6625, 0.6868, 0.6617, 0.6979, 0.645, 0.6979, 0.645, 0.6868, 0.6617, 0.6855, 0.6596, 0.6952, 0.6451, 0.6873, 0.6625, 0.6551, 0.6817, 0.6557, 0.6801, 0.6868, 0.6617, 0.6868, 0.6617, 0.6557, 0.6801, 0.6572, 0.6764, 0.6855, 0.6596, 0.6572, 0.6764, 0.6479, 0.6678, 0.6425, 0.6678, 0.6557, 0.6801, 0.6557, 0.6801, 0.6425, 0.6678, 0.6403, 0.6678, 0.6551, 0.6817, 0.6551, 0.6817, 0.6403, 0.6678, 0.6425, 0.6678, 0.6557, 0.6801, 0.6557, 0.6801, 0.6425, 0.6678, 0.6479, 0.6678, 0.6572, 0.6764, 0.6855, 0.6596, 0.6572, 0.6764, 0.6557, 0.6801, 0.6868, 0.6617, 0.6868, 0.6617, 0.6557, 0.6801, 0.6551, 0.6817, 0.6873, 0.6625, 0.6952, 0.6451, 0.6855, 0.6596, 0.6868, 0.6617, 0.6979, 0.645, 0.6979, 0.645, 0.6868, 0.6617, 0.6873, 0.6625, 0.699, 0.6449, 0.6919, 0.6063, 0.6979, 0.645, 0.699, 0.6449, 0.6924, 0.6045, 0.6924, 0.6045, 0.699, 0.6449, 0.699, 0.6449, 0.6924, 0.6045, 0.6716, 0.6436, 0.6908, 0.6106, 0.6919, 0.6063, 0.6697, 0.6405, 0.6697, 0.6405, 0.6919, 0.6063, 0.6924, 0.6045, 0.6688, 0.6392, 0.6479, 0.6678, 0.6716, 0.6436, 0.6697, 0.6405, 0.6425, 0.6678, 0.6425, 0.6678, 0.6697, 0.6405, 0.6688, 0.6392, 0.6403, 0.6678, 0.6855, 0.6596, 0.6952, 0.6451, 0.6908, 0.6106, 0.6716, 0.6436, 0.6572, 0.6764, 0.6479, 0.6678, 0.6716, 0.6436, 0.6855, 0.6596, 0.6924, 0.6045, 0.699, 0.6449, 0.6979, 0.645, 0.6919, 0.6063, 0.6681, 0.561, 0.6966, 0.562, 0.6955, 0.5753, 0.6705, 0.574, 0.7338, 0.5248, 0.6966, 0.562, 0.6955, 0.5753, 0.7305, 0.6152, 0.7282, 0.5955, 0.7078, 0.5693, 0.5815, 0.7467, 0.559, 0.7046, 0.559, 0.7046, 0.5815, 0.7467, 0.5786, 0.6211, 0.6165, 0.6441, 0.62, 0.6898, 0.6042, 0.7299, 0.582, 0.7456, 0.5598, 0.7043, 0.54, 0.6522, 0.5308, 0.6179, 0.5787, 0.6202, 0.6173, 0.6436, 0.6173, 0.6436, 0.5787, 0.6202, 0.6173, 0.6436, 0.6209, 0.6899, 0.6209, 0.6899, 0.6173, 0.6436, 0.6049, 0.7306, 0.5815, 0.7467, 0.5815, 0.7467, 0.6049, 0.7306, 0.559, 0.7046, 0.5392, 0.6525, 0.5392, 0.6525, 0.559, 0.7046, 0.5294, 0.6171, 0.5787, 0.6202, 0.5787, 0.6202, 0.5294, 0.6171, 0.5392, 0.6525, 0.5294, 0.6171, 0.5294, 0.6171, 0.5392, 0.6525, 0.6209, 0.6899, 0.6049, 0.7306, 0.6049, 0.7306, 0.6209, 0.6899, 0.54, 0.6522, 0.5598, 0.7043, 0.559, 0.7046, 0.5392, 0.6525, 0.5598, 0.7043, 0.582, 0.7456, 0.5815, 0.7467, 0.559, 0.7046, 0.582, 0.7456, 0.6042, 0.7299, 0.6049, 0.7306, 0.5815, 0.7467, 0.6042, 0.7299, 0.62, 0.6898, 0.6209, 0.6899, 0.6049, 0.7306, 0.62, 0.6898, 0.6165, 0.6441, 0.6173, 0.6436, 0.6209, 0.6899, 0.6165, 0.6441, 0.5786, 0.6211, 0.5787, 0.6202, 0.6173, 0.6436, 0.5787, 0.6202, 0.5294, 0.6171, 0.5308, 0.6179, 0.5786, 0.6211, 0.5786, 0.6211, 0.5308, 0.6179, 0.5294, 0.6171, 0.5787, 0.6202, 0.6173, 0.6436, 0.5787, 0.6202, 0.5786, 0.6211, 0.6165, 0.6441, 0.6209, 0.6899, 0.6173, 0.6436, 0.6165, 0.6441, 0.62, 0.6898, 0.6049, 0.7306, 0.6209, 0.6899, 0.62, 0.6898, 0.6042, 0.7299, 0.5815, 0.7467, 0.6049, 0.7306, 0.6042, 0.7299, 0.582, 0.7456, 0.559, 0.7046, 0.5815, 0.7467, 0.582, 0.7456, 0.5598, 0.7043, 0.5392, 0.6525, 0.559, 0.7046, 0.5598, 0.7043, 0.54, 0.6522, 0.5294, 0.6171, 0.5392, 0.6525, 0.54, 0.6522, 0.5308, 0.6179, 0.5308, 0.6179, 0.54, 0.6522, 0.5392, 0.6525, 0.5294, 0.6171, 0.5786, 0.6211, 0.5308, 0.6179, 0.54, 0.6522, 0.5598, 0.7043, 0.582, 0.7456, 0.6042, 0.7299, 0.62, 0.6898, 0.6165, 0.6441, 0.5815, 0.7467, 0.559, 0.7046, 0.559, 0.7046, 0.5815, 0.7467, 0.5786, 0.6211, 0.6165, 0.6441, 0.62, 0.6898, 0.6042, 0.7299, 0.582, 0.7456, 0.5598, 0.7043, 0.54, 0.6522, 0.5308, 0.6179, 0.5787, 0.6202, 0.6173, 0.6436, 0.6173, 0.6436, 0.5787, 0.6202, 0.6173, 0.6436, 0.6209, 0.6899, 0.6209, 0.6899, 0.6173, 0.6436, 0.6049, 0.7306, 0.5815, 0.7467, 0.5815, 0.7467, 0.6049, 0.7306, 0.559, 0.7046, 0.5392, 0.6525, 0.5392, 0.6525, 0.559, 0.7046, 0.5294, 0.6171, 0.5787, 0.6202, 0.5787, 0.6202, 0.5294, 0.6171, 0.5392, 0.6525, 0.5294, 0.6171, 0.5294, 0.6171, 0.5392, 0.6525, 0.6209, 0.6899, 0.6049, 0.7306, 0.6049, 0.7306, 0.6209, 0.6899, 0.54, 0.6522, 0.5598, 0.7043, 0.559, 0.7046, 0.5392, 0.6525, 0.5598, 0.7043, 0.582, 0.7456, 0.5815, 0.7467, 0.559, 0.7046, 0.582, 0.7456, 0.6042, 0.7299, 0.6049, 0.7306, 0.5815, 0.7467, 0.6042, 0.7299, 0.62, 0.6898, 0.6209, 0.6899, 0.6049, 0.7306, 0.62, 0.6898, 0.6165, 0.6441, 0.6173, 0.6436, 0.6209, 0.6899, 0.6165, 0.6441, 0.5786, 0.6211, 0.5787, 0.6202, 0.6173, 0.6436, 0.5787, 0.6202, 0.5294, 0.6171, 0.5308, 0.6179, 0.5786, 0.6211, 0.5786, 0.6211, 0.5308, 0.6179, 0.5294, 0.6171, 0.5787, 0.6202, 0.6173, 0.6436, 0.5787, 0.6202, 0.5786, 0.6211, 0.6165, 0.6441, 0.6209, 0.6899, 0.6173, 0.6436, 0.6165, 0.6441, 0.62, 0.6898, 0.6049, 0.7306, 0.6209, 0.6899, 0.62, 0.6898, 0.6042, 0.7299, 0.5815, 0.7467, 0.6049, 0.7306, 0.6042, 0.7299, 0.582, 0.7456, 0.559, 0.7046, 0.5815, 0.7467, 0.582, 0.7456, 0.5598, 0.7043, 0.5392, 0.6525, 0.559, 0.7046, 0.5598, 0.7043, 0.54, 0.6522, 0.5294, 0.6171, 0.5392, 0.6525, 0.54, 0.6522, 0.5308, 0.6179, 0.5308, 0.6179, 0.54, 0.6522, 0.5392, 0.6525, 0.5294, 0.6171, 0.5786, 0.6211, 0.5308, 0.6179, 0.54, 0.6522, 0.5598, 0.7043, 0.582, 0.7456, 0.6042, 0.7299, 0.62, 0.6898, 0.6165, 0.6441, 0.7369, 0.7169, 0.7369, 0.7169, 0.7447, 0.7282, 0.7447, 0.7282, 0.7016, 0.7045, 0.715, 0.7249, 0.7388, 0.7317, 0.7415, 0.7281, 0.7345, 0.7179, 0.732, 0.7085, 0.7014, 0.702, 0.7014, 0.702, 0.734, 0.7062, 0.734, 0.7062, 0.7397, 0.7346, 0.7397, 0.7346, 0.7149, 0.7275, 0.7149, 0.7275, 0.6943, 0.7325, 0.6943, 0.7325, 0.6752, 0.731, 0.6752, 0.731, 0.7447, 0.7282, 0.7447, 0.7282, 0.7397, 0.7346, 0.7397, 0.7346, 0.7149, 0.7275, 0.7149, 0.7275, 0.6943, 0.7325, 0.6943, 0.7325, 0.6752, 0.731, 0.6752, 0.731, 0.6589, 0.7133, 0.6589, 0.7133, 0.734, 0.7062, 0.734, 0.7062, 0.7369, 0.7169, 0.7369, 0.7169, 0.7016, 0.7045, 0.715, 0.7249, 0.6941, 0.7299, 0.6764, 0.7286, 0.6636, 0.7147, 0.715, 0.7249, 0.7149, 0.7275, 0.7397, 0.7346, 0.7388, 0.7317, 0.7388, 0.7317, 0.7397, 0.7346, 0.7447, 0.7282, 0.7415, 0.7281, 0.7415, 0.7281, 0.7447, 0.7282, 0.7369, 0.7169, 0.7345, 0.7179, 0.7345, 0.7179, 0.7369, 0.7169, 0.734, 0.7062, 0.732, 0.7085, 0.7014, 0.702, 0.7016, 0.7045, 0.6636, 0.7147, 0.6589, 0.7133, 0.732, 0.7085, 0.734, 0.7062, 0.7014, 0.702, 0.7016, 0.7045, 0.734, 0.7062, 0.732, 0.7085, 0.7016, 0.7045, 0.7014, 0.702, 0.7369, 0.7169, 0.7345, 0.7179, 0.732, 0.7085, 0.734, 0.7062, 0.7447, 0.7282, 0.7415, 0.7281, 0.7345, 0.7179, 0.7369, 0.7169, 0.7397, 0.7346, 0.7388, 0.7317, 0.7415, 0.7281, 0.7447, 0.7282, 0.7149, 0.7275, 0.715, 0.7249, 0.7388, 0.7317, 0.7397, 0.7346, 0.7016, 0.7045, 0.7014, 0.702, 0.6589, 0.7133, 0.6636, 0.7147, 0.6943, 0.7325, 0.6941, 0.7299, 0.715, 0.7249, 0.7149, 0.7275, 0.6752, 0.731, 0.6764, 0.7286, 0.6941, 0.7299, 0.6943, 0.7325, 0.6589, 0.7133, 0.6636, 0.7147, 0.6764, 0.7286, 0.6752, 0.731, 0.6941, 0.7299, 0.6943, 0.7325, 0.7149, 0.7275, 0.715, 0.7249, 0.6764, 0.7286, 0.6752, 0.731, 0.6943, 0.7325, 0.6941, 0.7299, 0.6636, 0.7147, 0.6589, 0.7133, 0.6752, 0.731, 0.6764, 0.7286, 0.6589, 0.7133, 0.6589, 0.7133, 0.7014, 0.702, 0.7014, 0.702, 0.732, 0.7085, 0.7345, 0.7179, 0.7415, 0.7281, 0.7388, 0.7317, 0.715, 0.7249, 0.7016, 0.7045, 0.6636, 0.7147, 0.6764, 0.7286, 0.6941, 0.7299, 0.715, 0.7249, 0.7016, 0.7045])
me_cube_001.materials.append(mat_material)
me_cube_001.use_remesh_fix_poles = True
me_cube_001.use_remesh_preserve_attributes = False
me_cube_001.use_mirror_vertex_groups = False
me_cube_001.update()
arm_armature = bpy.data.armatures.new('Armature')  # bones are not reproduced

# ---- objects
ob_cube = bpy.data.objects.new('Cube', me_cube_001)
ob_armature = bpy.data.objects.new('Armature', arm_armature)

# ---- transforms, parenting, visibility, modifiers, constraints
ob_cube.parent = ob_armature
ob_cube.location = (0.0, 0.0, 0.0)
ob_cube.lineart.crease_threshold = 0.0
_vg = ob_cube.vertex_groups.new(name='Bone')
for _i, _w in zip([12, 13, 14, 15, 16, 17, 18, 19, 20, 21, 22, 23, 24, 25, 26, 27, 95, 96, 97, 98, 99, 100, 101, 102, 103, 104, 105, 106, 107, 108, 109, 110], [1.0, 1.0, 1.0, 1.0, 1.0, 1.0, 1.0, 1.0, 1.0, 1.0, 1.0, 1.0, 0.9877, 1.0, 1.0, 1.0, 1.0, 1.0, 1.0, 1.0, 1.0, 1.0, 1.0, 1.0, 1.0, 1.0, 1.0, 1.0, 1.0, 0.9877, 1.0, 1.0]): _vg.add([_i], _w, 'REPLACE')
_vg = ob_cube.vertex_groups.new(name='Bone.001')
for _i, _w in zip([0, 1, 2, 3, 4, 5, 6, 7, 8, 9, 10, 11, 12, 13, 14, 15, 16, 17, 18, 19, 20, 21, 22, 23, 24, 25, 26, 27, 28, 29, 30, 31, 32, 33, 34, 35, 36, 37, 38, 39, 40, 41, 42, 43, 52, 53, 54, 55, 60, 61, 62, 63, 64, 65, 66, 67, 68, 69, 70, 71, 72, 73, 74, 75, 76, 77, 78, 79, 80, 81, 82, 83, 84, 85, 86, 87, 95, 96, 97, 98, 99, 100, 101, 102, 103, 104, 105, 106, 107, 108, 109, 110, 111, 112, 113, 114, 115, 116, 117, 118, 119, 120, 121, 122, 123, 124, 125, 126, 136, 139, 140, 141, 142, 143, 144, 145, 146, 147, 148, 149, 150, 151, 152, 153, 154, 155, 156, 157, 158, 166, 167, 168, 169, 170, 171, 172, 173, 174, 175, 176, 177, 178, 179, 180, 184, 185, 186, 187, 188, 189, 190, 191, 192, 199, 200, 201, 202, 203, 204, 205, 206, 207, 208, 209, 210, 211, 212, 213, 214, 215, 216, 217, 218, 219, 220, 221, 222, 223, 224, 225, 226, 227, 228, 229, 230, 231, 232, 233, 234, 235, 236, 237, 238, 239, 240, 241, 242, 243, 244, 245, 246, 247, 248, 249, 250, 251, 252, 253, 254, 255, 256, 257, 258, 259, 260, 261, 262, 263, 264, 265, 266, 267, 268, 269, 270, 271, 272, 273, 274, 275, 276, 277, 278, 279, 280, 281, 282, 283, 284, 285, 286, 287, 288, 289, 290, 291, 292, 293, 294, 295, 296, 297, 298, 299, 300, 301], [0.0, 0.0, 0.0, 0.0, 0.0, 0.0, 0.0, 0.0, 0.9837, 0.995, 0.9902, 0.9969, 0.0, 0.0, 0.0, 0.0, 0.0, 0.0, 0.0, 0.0, 0.0, 0.0, 0.0, 0.0, 0.0, 0.0, 0.0, 0.0, 1.0, 1.0, 1.0, 1.0, 0.0, 0.0, 0.0, 0.0, 0.0, 0.0, 0.0, 0.0, 0.0, 0.0, 0.0, 0.0, 0.995, 0.9837, 0.9969, 0.9902, 0.0, 0.0, 0.0, 0.0, 0.0, 0.0, 0.0, 0.0, 0.0, 0.0, 0.0, 0.0, 0.0, 0.0, 0.0, 0.0, 0.0, 0.0, 0.0, 0.0, 0.0, 0.0, 0.0, 0.0, 0.0, 0.0, 0.0, 0.0, 0.0, 0.0, 0.0, 0.0, 0.0, 0.0, 0.0, 0.0, 0.0, 0.0, 0.0, 0.0, 0.0, 0.0, 0.0, 0.0, 1.0, 1.0, 1.0, 1.0, 0.0, 0.0, 0.0, 0.0, 0.0, 0.0, 0.0, 0.0, 0.0, 0.0, 0.0, 0.0, 0.0, 0.0, 0.0, 0.0, 0.0, 0.0, 0.0, 0.0, 0.0, 0.0, 0.0, 0.0, 0.0, 0.0, 0.0, 0.0, 0.0, 0.0, 0.0, 0.0, 0.0, 0.0, 0.0, 0.0, 0.0, 0.0, 0.0, 0.0, 0.0, 0.0, 0.0, 0.0, 0.0, 0.0, 0.0, 0.0, 0.0, 0.0, 0.0, 0.0, 0.0, 0.0, 0.0, 0.0, 0.0, 0.0, 0.0, 0.0, 0.0, 0.0, 0.0, 0.0, 0.0, 0.0, 0.0, 0.0, 0.0, 0.0, 0.0, 0.0, 0.0, 0.0, 0.0, 0.0, 0.0, 0.0, 0.0, 0.0, 0.0, 0.0, 0.0, 0.0, 0.0, 0.0, 0.0, 0.0, 0.0, 0.0, 0.0, 0.0, 0.0, 0.0, 0.0, 0.0, 0.0, 0.0, 0.0, 0.0, 0.0, 0.0, 0.0, 0.0, 0.0, 0.0, 0.0, 0.0, 0.0, 0.0, 0.0, 0.0, 0.0, 0.0, 0.0, 0.0, 0.0, 0.0, 0.0, 0.0, 0.0, 0.0, 0.0, 0.0, 0.0, 0.0, 0.0, 0.0, 0.0, 0.0, 0.0, 0.0, 0.0, 0.0, 0.0, 0.0, 0.0, 0.0, 0.0, 0.0, 0.0, 0.0, 0.0, 0.0, 0.0, 0.0, 0.0, 0.0, 0.0, 0.0, 0.0, 0.0, 0.0, 0.0, 0.0, 0.0, 0.0, 0.0, 0.0, 0.0]): _vg.add([_i], _w, 'REPLACE')
_vg = ob_cube.vertex_groups.new(name='Bone.002')
for _i, _w in zip([0, 1, 2, 3, 4, 5, 6, 7, 8, 9, 10, 11, 12, 13, 14, 15, 16, 17, 18, 19, 20, 21, 22, 23, 24, 25, 26, 27, 28, 29, 30, 31, 32, 33, 34, 35, 36, 37, 38, 39, 40, 41, 42, 43, 44, 45, 46, 47, 52, 53, 54, 55, 56, 57, 58, 59, 60, 61, 62, 63, 64, 65, 66, 67, 68, 69, 70, 71, 72, 73, 74, 75, 76, 77, 78, 79, 80, 81, 82, 83, 84, 85, 86, 87, 88, 89, 90, 91, 95, 96, 97, 98, 99, 100, 101, 102, 103, 104, 105, 106, 107, 108, 109, 110, 111, 112, 113, 114, 115, 116, 117, 118, 119, 120, 121, 122, 123, 124, 125, 126, 127, 128, 129, 130, 135, 136, 137, 138, 139, 140, 141, 142, 143, 144, 145, 146, 147, 148, 149, 150, 151, 152, 153, 154, 155, 156, 157, 158, 159, 160, 161, 162, 165, 166, 167, 168, 169, 170, 171, 172, 173, 174, 175, 176, 177, 178, 179, 180, 181, 182, 183, 184, 185, 186, 187, 188, 189, 190, 191, 192, 193, 194, 195, 196, 197, 198, 199, 200, 201, 202, 203, 204, 205, 206, 207, 208, 209, 210, 211, 212, 213, 214, 215, 216, 217, 218, 219, 220, 221, 222, 223, 224, 225, 226, 227, 228, 229, 230, 231, 232, 233, 234, 235, 236, 237, 238, 239, 240, 241, 242, 243, 244, 245, 246, 247, 248, 249, 250, 251, 252, 253, 254, 255, 256, 257, 258, 259, 260, 261, 262, 263, 264, 265, 266, 267, 268, 269, 270, 271, 272, 273, 274, 275, 276, 277, 278, 279, 280, 281, 282, 283, 284, 285, 286, 287, 288, 289, 290, 291, 292, 293, 294, 295, 296, 297, 298, 299, 300, 301], [1.0, 0.9987, 1.0, 0.9968, 0.9831, 0.9918, 0.9894, 0.9984, 0.0, 0.0, 0.0, 0.0, 0.0, 0.0, 0.0, 0.0, 0.0, 0.0, 0.0, 0.0, 0.0, 0.0, 0.0, 0.0, 0.0, 0.0, 0.0, 0.0, 0.0, 0.0, 0.0, 0.0, 0.0, 0.0, 0.0, 0.0, 0.0, 0.0, 0.0, 0.0, 0.0, 0.0, 0.0, 0.0, 0.0, 0.0, 0.0, 0.0, 0.0, 0.0, 0.0, 0.0, 0.0, 0.0, 0.0, 0.0, 0.9918, 0.9831, 0.9984, 0.9894, 0.0, 0.0, 0.0, 0.0, 0.0, 0.0, 0.0, 0.0, 0.0, 0.0, 0.0, 0.0, 0.0, 0.0, 0.0, 0.0, 0.9987, 1.0, 0.9968, 1.0, 0.0, 0.0, 0.0, 0.0, 0.0, 0.0, 0.0, 0.0, 0.0, 0.0, 0.0, 0.0, 0.0, 0.0, 0.0, 0.0, 0.0, 0.0, 0.0, 0.0, 0.0, 0.0, 0.0, 0.0, 0.0, 0.0, 0.0, 0.0, 0.0, 0.0, 0.0, 0.0, 0.0, 0.0, 0.0, 0.0, 0.0, 0.0, 0.0, 0.0, 0.0, 0.0, 0.0, 0.0, 0.0, 0.0, 0.0, 0.0, 0.0, 0.0, 0.0, 0.0, 0.0, 0.0, 0.0, 0.0, 0.0, 0.0, 0.0, 0.0, 0.0, 0.0, 0.0, 0.0, 0.0, 0.0, 0.0, 0.0, 0.0, 0.0, 0.0, 0.0, 0.0, 0.0, 0.0, 0.0, 0.0, 0.0, 0.0, 0.0, 0.0, 0.0, 0.0, 0.0, 0.0, 0.0, 0.0, 0.0, 0.0, 0.0, 0.0, 0.0, 0.0, 0.0, 0.0, 0.0, 0.0, 0.0, 0.0, 0.0, 0.0, 0.0, 0.0, 0.0, 0.0, 0.0, 0.0, 0.0, 0.0, 0.0, 0.0, 0.0, 0.0, 0.0, 0.0, 0.0, 0.0, 0.0, 0.0, 0.0, 0.0, 0.0, 0.0, 0.0, 0.0, 0.0, 0.0, 0.0, 0.0, 0.0, 0.0, 0.0, 0.0, 0.0, 0.0, 0.0, 0.0, 0.0, 0.0, 0.0, 0.0, 0.0, 0.0, 0.0, 0.0, 0.0, 0.0, 0.0, 0.0, 0.0, 0.0, 0.0, 0.0, 0.0, 0.0, 0.0, 0.0, 0.0, 0.0, 0.0, 0.0, 0.0, 0.0, 0.0, 0.0, 0.0, 0.0, 0.0, 0.0, 0.0, 0.0, 0.0, 0.0, 0.0, 0.0, 0.0, 0.0, 0.0, 0.0, 0.0, 0.0, 0.0, 0.0, 0.0, 0.0, 0.0, 0.0, 0.0, 0.0, 0.0, 0.0, 0.0, 0.0, 0.0, 0.0, 0.0, 0.0, 0.0, 0.0, 0.0, 0.0, 0.0, 0.0, 0.0, 0.0, 0.0, 0.0, 0.0, 0.0]): _vg.add([_i], _w, 'REPLACE')
_vg = ob_cube.vertex_groups.new(name='Bone.003')
for _i, _w in zip([0, 1, 2, 3, 4, 5, 6, 7, 8, 9, 10, 11, 12, 13, 14, 15, 16, 17, 18, 19, 20, 21, 22, 23, 24, 25, 26, 27, 28, 29, 30, 31, 32, 33, 34, 35, 36, 37, 38, 39, 40, 41, 42, 43, 44, 45, 46, 47, 48, 49, 50, 51, 52, 53, 54, 55, 56, 57, 58, 59, 60, 61, 62, 63, 64, 65, 66, 67, 68, 69, 70, 71, 72, 73, 74, 75, 76, 77, 78, 79, 80, 81, 82, 83, 84, 85, 86, 87, 88, 89, 90, 91, 92, 93, 94, 95, 96, 97, 98, 99, 100, 101, 102, 103, 104, 105, 106, 107, 108, 109, 110, 111, 112, 113, 114, 115, 116, 117, 118, 119, 120, 121, 122, 123, 124, 125, 126, 127, 128, 129, 130, 131, 132, 133, 134, 135, 136, 137, 138, 139, 140, 141, 142, 143, 144, 145, 146, 147, 148, 149, 150, 151, 152, 153, 154, 155, 156, 157, 158, 159, 160, 161, 162, 163, 164, 165, 166, 167, 168, 169, 170, 171, 172, 173, 174, 175, 176, 177, 178, 179, 180, 181, 182, 183, 184, 185, 186, 187, 188, 189, 190, 191, 192, 193, 194, 195, 196, 197, 198, 199, 200, 201, 202, 203, 204, 205, 206, 207, 208, 209, 210, 211, 212, 213, 214, 215, 216, 217, 218, 219, 220, 221, 222, 223, 224, 225, 226, 227, 228, 229, 230, 231, 232, 233, 234, 235, 236, 237, 238, 239, 240, 241, 242, 243, 244, 245, 246, 247, 248, 249, 250, 251, 252, 253, 254, 255, 256, 257, 258, 259, 260, 261, 262, 263, 264, 265, 266, 267, 268, 269, 270, 271, 272, 273, 274, 275, 276, 277, 278, 279, 280, 281, 282, 283, 284, 285, 286, 287, 288, 289, 290, 291, 292, 293, 294, 295, 296, 297, 298, 299, 300, 301], [0.0, 0.0, 0.0, 0.0, 0.0, 0.0, 0.0, 0.0, 0.0, 0.0, 0.0, 0.0, 0.0, 0.0, 0.0, 0.0, 0.0, 0.0, 0.0, 0.0, 0.0, 0.0, 0.0, 0.0, 0.0, 0.0, 0.0, 0.0, 0.0, 0.0, 0.0, 0.0, 0.9922, 0.9839, 0.993, 0.9956, 0.9818, 0.9521, 0.9957, 0.9945, 0.0, 0.0, 0.0, 0.0, 0.0, 0.0, 0.0, 0.0, 0.0, 0.0, 0.0, 0.0, 0.0, 0.0, 0.0, 0.0, 0.0, 0.0, 0.0, 0.0, 0.0, 0.0, 0.0, 0.0, 0.0, 0.0, 0.0, 0.0, 0.0, 0.0, 0.0, 0.0, 1.0, 0.9989, 0.9836, 0.9845, 0.986, 1.0, 0.994, 1.0, 0.0, 0.0, 0.0, 0.0, 0.0, 0.0, 0.0, 0.0, 0.0, 0.0, 0.0, 0.0, 0.0, 0.0, 0.0, 0.0, 0.0, 0.0, 0.0, 0.0, 0.0, 0.0, 0.0, 0.0, 0.0, 0.0, 0.0, 0.0, 0.0, 0.0, 0.0, 0.0, 0.0, 0.0, 0.0, 0.9839, 0.9922, 0.9956, 0.993, 0.9818, 0.9521, 0.9957, 0.9945, 0.0, 0.0, 0.0, 0.0, 0.0, 0.0, 0.0, 0.0, 0.0, 0.0, 0.0, 0.0, 0.0, 0.0, 0.0, 0.0, 0.0, 0.0, 0.0, 0.0, 0.0, 0.0, 0.0, 0.0, 0.9989, 1.0, 0.9845, 0.9836, 1.0, 0.986, 1.0, 0.994, 0.0, 0.0, 0.0, 0.0, 0.0, 0.0, 0.0, 0.0, 0.0, 0.0, 0.0, 1.0, 1.0, 1.0, 1.0, 1.0, 1.0, 1.0, 1.0, 1.0, 0.9917, 1.0, 1.0, 1.0, 1.0, 1.0, 0.9837, 0.9902, 0.9972, 1.0, 1.0, 1.0, 1.0, 1.0, 1.0, 0.9917, 1.0, 1.0, 1.0, 1.0, 1.0, 0.9837, 0.9902, 0.9972, 1.0, 1.0, 1.0, 0.0, 0.0, 0.0, 0.0, 0.0, 0.0, 0.0, 0.0, 0.0, 0.0, 0.0, 0.0, 0.0, 0.0, 0.0, 0.0, 0.0, 0.0, 0.0, 0.0, 0.0, 0.0, 0.0, 0.0, 0.0, 0.0, 0.0, 0.0, 0.0, 0.0, 0.0, 0.0, 0.0, 0.0, 0.0, 0.0, 0.0, 0.0, 0.0, 0.0, 0.0, 0.0, 0.0, 0.0, 0.0, 0.0, 0.0, 0.0, 0.0, 0.0, 0.0, 0.0, 0.0, 0.0, 0.0, 0.0, 0.0, 0.0, 0.0, 0.0, 0.0, 0.0, 0.0, 0.0, 0.9921, 0.981, 0.0, 0.0, 0.0, 0.0, 0.0, 0.0, 0.981, 0.9921, 0.0, 0.0, 0.9859, 0.9868, 0.995, 0.9884, 0.0, 0.0, 0.0, 0.0, 0.0, 0.0, 0.0, 0.0, 0.0, 0.0, 0.0, 0.0, 0.9868, 0.9859, 0.9884, 0.995, 0.0, 0.0, 0.0, 0.0]): _vg.add([_i], _w, 'REPLACE')
_vg = ob_cube.vertex_groups.new(name='Bone.004')
for _i, _w in zip([0, 1, 2, 3, 4, 5, 6, 7, 8, 9, 10, 11, 12, 13, 14, 15, 16, 17, 18, 19, 20, 21, 22, 23, 24, 25, 26, 27, 28, 29, 30, 31, 32, 33, 34, 35, 36, 37, 38, 39, 40, 41, 42, 43, 44, 45, 46, 47, 48, 49, 50, 51, 52, 53, 54, 55, 56, 57, 58, 59, 60, 61, 62, 63, 64, 65, 66, 67, 68, 69, 70, 71, 72, 73, 74, 75, 76, 77, 78, 79, 80, 81, 82, 83, 84, 85, 86, 87, 88, 89, 90, 91, 92, 93, 94, 95, 96, 97, 98, 99, 100, 101, 102, 103, 104, 105, 106, 107, 108, 109, 110, 111, 112, 113, 114, 115, 116, 117, 118, 119, 120, 121, 122, 123, 124, 125, 126, 127, 128, 129, 130, 131, 132, 133, 134, 135, 136, 137, 138, 139, 140, 141, 142, 143, 144, 145, 146, 147, 148, 149, 150, 151, 152, 153, 154, 155, 156, 157, 158, 159, 160, 161, 162, 163, 164, 165, 166, 167, 168, 169, 170, 171, 172, 173, 174, 175, 176, 177, 178, 179, 180, 181, 182, 183, 184, 185, 186, 187, 188, 189, 190, 191, 192, 193, 194, 195, 196, 197, 198, 199, 200, 201, 202, 203, 204, 205, 206, 207, 208, 209, 210, 211, 212, 213, 214, 215, 216, 217, 218, 219, 220, 221, 222, 223, 224, 225, 226, 227, 228, 229, 230, 231, 232, 233, 234, 235, 236, 237, 238, 239, 240, 241, 242, 243, 244, 245, 246, 247, 248, 249, 250, 251, 252, 253, 254, 255, 256, 257, 258, 259, 260, 261, 262, 263, 264, 265, 266, 267, 268, 269, 270, 271, 272, 273, 274, 275, 276, 277, 278, 279, 280, 281, 282, 283, 284, 285, 286, 287, 288, 289, 290, 291, 292, 293, 294, 295, 296, 297, 298, 299, 300, 301], [0.0, 0.0, 0.0, 0.0, 0.0, 0.0, 0.0, 0.0, 0.0, 0.0, 0.0, 0.0, 0.0, 0.0, 0.0, 0.0, 0.0, 0.0, 0.0, 0.0, 0.0, 0.0, 0.0, 0.0, 0.0, 0.0, 0.0, 0.0, 0.0, 0.0, 0.0, 0.0, 0.0, 0.0, 0.0, 0.0, 0.0, 0.0, 0.0, 0.0, 0.9948, 0.9933, 0.9987, 0.9938, 0.9896, 0.9816, 0.9911, 0.9868, 1.0, 0.9943, 1.0, 0.9877, 0.0, 0.0, 0.0, 0.0, 0.996, 0.9812, 0.9881, 0.9933, 0.0, 0.0, 0.0, 0.0, 1.0, 1.0, 1.0, 1.0, 1.0, 1.0, 1.0, 1.0, 0.0, 0.0, 0.0, 0.0, 0.0, 0.0, 0.0, 0.0, 0.0, 0.0, 0.0, 0.0, 1.0, 1.0, 1.0, 1.0, 0.9968, 0.9669, 0.9913, 0.995, 0.9876, 0.9961, 0.9832, 0.0, 0.0, 0.0, 0.0, 0.0, 0.0, 0.0, 0.0, 0.0, 0.0, 0.0, 0.0, 0.0, 0.0, 0.0, 0.0, 0.0, 0.0, 0.0, 0.0, 0.0, 0.0, 0.0, 0.0, 0.0, 0.0, 0.0, 0.0, 0.9933, 0.9948, 0.9938, 0.9987, 0.9896, 0.9816, 0.9911, 0.9868, 0.9943, 1.0, 0.9877, 1.0, 0.9812, 0.996, 0.9933, 0.9881, 1.0, 1.0, 1.0, 1.0, 1.0, 1.0, 1.0, 1.0, 0.0, 0.0, 0.0, 0.0, 0.0, 0.0, 0.0, 0.0, 1.0, 1.0, 1.0, 1.0, 0.9669, 0.9968, 0.995, 0.9913, 0.9876, 0.9832, 0.9961, 0.0, 0.0, 0.0, 0.0, 0.0, 0.0, 0.0, 0.0, 0.0, 0.0, 0.0, 0.0, 0.0, 0.0, 0.0, 0.0, 0.0, 0.0, 0.0, 0.0, 0.0, 0.0, 0.0, 0.0, 0.0, 0.0, 0.0, 0.0, 0.0, 0.0, 0.0, 0.0, 0.0, 0.0, 0.0, 0.0, 0.0, 0.0, 0.0, 0.0, 0.0, 0.0, 0.0, 0.0, 0.0, 0.0, 0.0, 0.0, 0.0, 0.0, 0.0, 0.0, 0.0, 0.0, 0.0, 0.0, 0.0, 0.0, 0.0, 0.0, 0.0, 0.0, 0.0, 0.0, 0.0, 0.0, 0.0, 0.0, 0.0, 0.0, 0.0, 0.0, 0.0, 0.0, 0.0, 0.0, 0.0, 0.0, 0.0, 0.0, 0.0, 0.0, 0.0, 0.0, 0.0, 0.0, 0.0, 0.0, 0.0, 0.0, 0.0, 0.0, 0.0, 0.0, 0.0, 0.0, 0.0, 0.0, 0.0, 0.0, 0.0, 0.0, 0.9919, 0.9762, 1.0, 0.9958, 1.0, 1.0, 0.0, 0.0, 0.9897, 0.9877, 0.0, 0.0, 0.0, 0.0, 1.0, 1.0, 1.0, 1.0, 0.9919, 0.9762, 1.0, 0.9958, 1.0, 1.0, 0.9877, 0.9897, 0.0, 0.0, 0.0, 0.0, 1.0, 1.0, 1.0, 1.0]): _vg.add([_i], _w, 'REPLACE')
_vg = ob_cube.vertex_groups.new(name='Bone.005')
for _i, _w in zip([0, 1, 2, 3, 4, 5, 6, 7, 8, 9, 10, 11, 12, 13, 14, 15, 16, 17, 18, 19, 20, 21, 22, 23, 24, 25, 26, 27, 28, 29, 30, 31, 32, 33, 34, 35, 36, 37, 38, 39, 40, 41, 42, 43, 44, 45, 46, 47, 52, 53, 54, 55, 56, 57, 58, 59, 60, 61, 62, 63, 64, 65, 66, 67, 68, 69, 70, 71, 72, 73, 74, 75, 76, 77, 78, 79, 80, 81, 82, 83, 84, 85, 86, 87, 88, 89, 90, 91, 95, 96, 97, 98, 99, 100, 101, 102, 103, 104, 105, 106, 107, 108, 109, 110, 111, 112, 113, 114, 115, 116, 117, 118, 119, 120, 121, 122, 123, 124, 125, 126, 127, 128, 129, 130, 135, 136, 137, 138, 139, 140, 141, 142, 143, 144, 145, 146, 147, 148, 149, 150, 151, 152, 153, 154, 155, 156, 157, 158, 159, 160, 161, 162, 164, 165, 166, 167, 168, 169, 170, 171, 172, 173, 174, 175, 176, 177, 178, 179, 180, 181, 182, 183, 184, 185, 186, 187, 188, 189, 190, 191, 192, 193, 194, 195, 196, 197, 198, 199, 200, 201, 202, 203, 204, 205, 206, 207, 208, 209, 210, 211, 212, 213, 214, 215, 216, 217, 218, 219, 220, 221, 222, 223, 224, 225, 226, 227, 228, 229, 230, 231, 232, 233, 234, 235, 236, 237, 238, 239, 240, 241, 242, 243, 244, 245, 246, 247, 248, 249, 250, 251, 252, 253, 254, 255, 256, 257, 258, 259, 260, 261, 262, 263, 264, 265, 266, 267, 268, 269, 270, 271, 272, 273, 274, 275, 276, 277, 278, 279, 280, 281, 282, 283, 284, 285, 286, 287, 288, 289, 290, 291, 292, 293, 294, 295, 296, 297, 298, 299, 300, 301], [0.0, 0.0, 0.0, 0.0, 0.0, 0.0, 0.0, 0.0, 0.0, 0.0, 0.0, 0.0, 0.0, 0.0, 0.0, 0.0, 0.0, 0.0, 0.0, 0.0, 0.0, 0.0, 0.0, 0.0, 0.0, 0.0, 0.0, 0.0, 0.0, 0.0, 0.0, 0.0, 0.0, 0.0, 0.0, 0.0, 0.0, 0.0, 0.0, 0.0, 0.0, 0.0, 0.0, 0.0, 0.0, 0.0, 0.0, 0.0, 0.0, 0.0, 0.0, 0.0, 0.0, 0.0, 0.0, 0.0, 0.0, 0.0, 0.0, 0.0, 0.0, 0.0, 0.0, 0.0, 0.0, 0.0, 0.0, 0.0, 0.0, 0.0, 0.0, 0.0, 0.0, 0.0, 0.0, 0.0, 0.0, 0.0, 0.0, 0.0, 0.0, 0.0, 0.0, 0.0, 0.0, 0.0, 0.0, 0.0, 0.0, 0.0, 0.0, 0.0, 0.0, 0.0, 0.0, 0.0, 0.0, 0.0, 0.0, 0.0, 0.0, 0.0, 0.0, 0.0, 0.0, 0.0, 0.0, 0.0, 0.0, 0.0, 0.0, 0.0, 0.0, 0.0, 0.0, 0.0, 0.0, 0.0, 0.0, 0.0, 0.0, 0.0, 0.0, 0.0, 0.0, 0.0, 0.0, 0.0, 0.0, 0.0, 0.0, 0.0, 0.0, 0.0, 0.0, 0.0, 0.0, 0.0, 0.0, 0.0, 0.0, 0.0, 0.0, 0.0, 0.0, 0.0, 0.0, 0.0, 0.0, 0.0, 0.0, 0.0, 0.0, 0.0, 0.0, 0.0, 0.0, 0.0, 0.0, 0.0, 0.0, 0.0, 0.0, 0.0, 0.0, 0.0, 0.0, 0.0, 0.0, 0.0, 0.0, 0.0, 0.0, 0.0, 0.0, 0.0, 0.0, 0.0, 0.0, 0.0, 0.0, 0.0, 0.0, 0.0, 0.0, 0.0, 0.0, 0.0, 0.0, 0.0, 0.0, 0.0, 0.0, 0.0, 0.0, 0.0, 0.0, 0.0, 0.0, 0.0, 0.0, 0.0, 0.0, 0.0, 0.0, 0.0, 0.0, 0.0, 0.0, 0.0, 0.0, 0.0, 0.0, 0.0, 0.0, 0.0, 0.0, 0.0, 0.0, 0.0, 0.0, 0.0, 1.0, 0.9952, 1.0, 1.0, 1.0, 1.0, 1.0, 1.0, 1.0, 1.0, 1.0, 1.0, 1.0, 1.0, 0.9965, 0.9963, 0.9809, 0.9798, 0.9914, 1.0, 1.0, 1.0, 1.0, 1.0, 1.0, 1.0, 1.0, 1.0, 1.0, 1.0, 0.9962, 1.0, 0.0, 0.0, 0.0, 0.0, 0.0, 0.0, 0.0, 0.0, 0.0, 0.0, 0.0, 0.0, 0.0, 0.0, 0.0, 0.0, 0.0, 0.0, 0.0, 0.0, 0.0, 0.0, 0.0, 0.0, 0.0, 0.0, 0.0, 0.0, 0.0, 0.0, 0.0, 0.0, 0.0, 0.0, 0.0, 0.0]): _vg.add([_i], _w, 'REPLACE')
_vg = ob_cube.vertex_groups.new(name='Bone.006')
for _i, _w in zip([0, 1, 2, 3, 4, 5, 6, 7, 8, 9, 10, 11, 12, 13, 14, 15, 16, 17, 18, 19, 20, 21, 22, 23, 24, 25, 26, 27, 28, 29, 30, 31, 32, 33, 34, 35, 36, 37, 38, 39, 40, 41, 42, 43, 44, 45, 46, 47, 48, 49, 50, 51, 52, 53, 54, 55, 56, 57, 58, 59, 60, 61, 62, 63, 64, 65, 66, 67, 68, 69, 70, 71, 72, 73, 74, 75, 76, 77, 78, 79, 80, 81, 82, 83, 84, 85, 86, 87, 88, 89, 90, 91, 92, 93, 94, 95, 96, 97, 98, 99, 100, 101, 102, 103, 104, 105, 106, 107, 108, 109, 110, 111, 112, 113, 114, 115, 116, 117, 118, 119, 120, 121, 122, 123, 124, 125, 126, 127, 128, 129, 130, 131, 132, 133, 134, 135, 136, 137, 138, 139, 140, 141, 142, 143, 144, 145, 146, 147, 148, 149, 150, 151, 152, 153, 154, 155, 156, 157, 158, 159, 160, 161, 162, 163, 164, 165, 166, 167, 168, 169, 170, 171, 172, 173, 174, 175, 176, 177, 178, 179, 180, 181, 182, 183, 184, 185, 186, 187, 188, 189, 190, 191, 192, 193, 194, 195, 196, 197, 198, 199, 200, 201, 202, 203, 204, 205, 206, 207, 208, 209, 210, 211, 212, 213, 214, 215, 216, 217, 218, 219, 220, 221, 222, 223, 224, 225, 226, 227, 228, 229, 230, 231, 232, 233, 234, 235, 236, 237, 238, 239, 240, 241, 242, 243, 244, 245, 246, 247, 248, 249, 250, 251, 252, 253, 254, 255, 256, 257, 258, 259, 260, 261, 262, 263, 264, 265, 266, 267, 268, 269, 270, 271, 272, 273, 274, 275, 276, 277, 278, 279, 280, 281, 282, 283, 284, 285, 286, 287, 288, 289, 290, 291, 292, 293, 294, 295, 296, 297, 298, 299, 300, 301], [0.0, 0.0, 0.0, 0.0, 0.0, 0.0, 0.0, 0.0, 0.0, 0.0, 0.0, 0.0, 0.0, 0.0, 0.0, 0.0, 0.0, 0.0, 0.0, 0.0, 0.0, 0.0, 0.0, 0.0, 0.0, 0.0, 0.0, 0.0, 0.0, 0.0, 0.0, 0.0, 0.0, 0.0, 0.0, 0.0, 0.0, 0.0, 0.0, 0.0, 0.0, 0.0, 0.0, 0.0, 0.0, 0.0, 0.0, 0.0, 0.0, 0.0, 0.0, 0.0, 0.0, 0.0, 0.0, 0.0, 0.0, 0.0, 0.0, 0.0, 0.0, 0.0, 0.0, 0.0, 0.0, 0.0, 0.0, 0.0, 0.0, 0.0, 0.0, 0.0, 0.0, 0.0, 0.0, 0.0, 0.0, 0.0, 0.0, 0.0, 0.0, 0.0, 0.0, 0.0, 0.0, 0.0, 0.0, 0.0, 0.0, 0.0, 0.0, 0.0, 0.0, 0.0, 0.0, 0.0, 0.0, 0.0, 0.0, 0.0, 0.0, 0.0, 0.0, 0.0, 0.0, 0.0, 0.0, 0.0, 0.0, 0.0, 0.0, 0.0, 0.0, 0.0, 0.0, 0.0, 0.0, 0.0, 0.0, 0.0, 0.0, 0.0, 0.0, 0.0, 0.0, 0.0, 0.0, 0.0, 0.0, 0.0, 0.0, 0.0, 0.0, 0.0, 0.0, 0.0, 0.0, 0.0, 0.0, 0.0, 0.0, 0.0, 0.0, 0.0, 0.0, 0.0, 0.0, 0.0, 0.0, 0.0, 0.0, 0.0, 0.0, 0.0, 0.0, 0.0, 0.0, 0.0, 0.0, 0.0, 0.0, 0.0, 0.0, 0.0, 0.0, 0.0, 0.0, 0.0, 0.0, 0.0, 0.0, 0.0, 0.0, 0.0, 0.0, 0.0, 0.0, 0.0, 0.0, 0.0, 0.0, 0.0, 0.0, 0.0, 0.0, 0.0, 0.0, 0.0, 0.0, 0.0, 0.0, 0.0, 0.0, 0.0, 0.0, 0.0, 0.0, 0.0, 0.0, 0.0, 0.0, 0.0, 0.979, 0.9992, 1.0, 1.0, 1.0, 1.0, 0.995, 0.9961, 1.0, 1.0, 1.0, 1.0, 1.0, 1.0, 1.0, 1.0, 1.0, 1.0, 1.0, 1.0, 1.0, 1.0, 0.9797, 0.9871, 1.0, 1.0, 1.0, 1.0, 1.0, 1.0, 1.0, 1.0, 0.0, 0.0, 0.0, 0.0, 0.0, 0.0, 0.0, 0.0, 0.0, 0.0, 0.0, 0.0, 0.0, 0.0, 0.0, 0.0, 0.0, 0.0, 0.0, 0.0, 0.0, 0.0, 0.0, 0.0, 0.0, 0.0, 0.0, 0.0, 0.0, 0.0, 0.0, 0.0, 0.0, 0.0, 0.0, 0.0, 0.0, 0.0, 0.0, 0.0, 0.0, 0.0, 0.0, 0.0, 0.0, 0.0, 0.0, 0.0, 0.0, 0.0, 0.0, 0.0, 0.0, 0.0, 0.0, 0.0, 0.0, 0.0, 0.0, 0.0, 0.0, 0.0, 0.0, 0.0, 0.0, 0.0, 0.0, 0.0]): _vg.add([_i], _w, 'REPLACE')
_m = ob_cube.modifiers.new('Armature', 'ARMATURE')
_m.object = ob_armature
ob_armature.location = (0.0, 0.0, 0.0)
ob_armature.show_in_front = True
ob_armature.lineart.crease_threshold = 0.0

# ---- collection membership
col_collection.objects.link(ob_cube)
col_collection.objects.link(ob_armature)

# ---- scene / render settings (as saved in the file)
scene.frame_start = 1; scene.frame_end = 250; scene.frame_set(5)
scene.render.engine = 'BLENDER_EEVEE_NEXT'
scene.cycles.use_denoising = False
scene.cycles.samples = 128
scene.cycles.sampling_pattern = 'TABULATED_SOBOL'
scene.cycles.use_adaptive_sampling = False
scene.cycles.use_light_tree = False
scene.view_settings.view_transform = 'Filmic'
bpy.context.view_layer.update()

# ---- added for rendering (the .blend has no active camera and no usable light): camera, sun
cam_auto = bpy.data.cameras.new('AutoCamera')
cam_auto.lens = 50.0
cam_auto.sensor_width = 36.0
cam_auto.clip_end = 1000.0
ob_auto_camera = bpy.data.objects.new('AutoCamera', cam_auto)
scene.collection.objects.link(ob_auto_camera)
ob_auto_camera.location = (7.56154, -8.20228, 5.1178)
ob_auto_camera.rotation_euler = (1.09748, -7.21219e-08, 0.694738)
scene.camera = ob_auto_camera
light_auto_sun = bpy.data.lights.new('AutoSun', 'SUN')
light_auto_sun.energy = 3.0
light_auto_sun.angle = 0.0523599
ob_auto_sun = bpy.data.objects.new('AutoSun', light_auto_sun)
scene.collection.objects.link(ob_auto_sun)
ob_auto_sun.rotation_euler = (0.872665, 0.174533, 0.523599)
bpy.context.view_layer.update()
